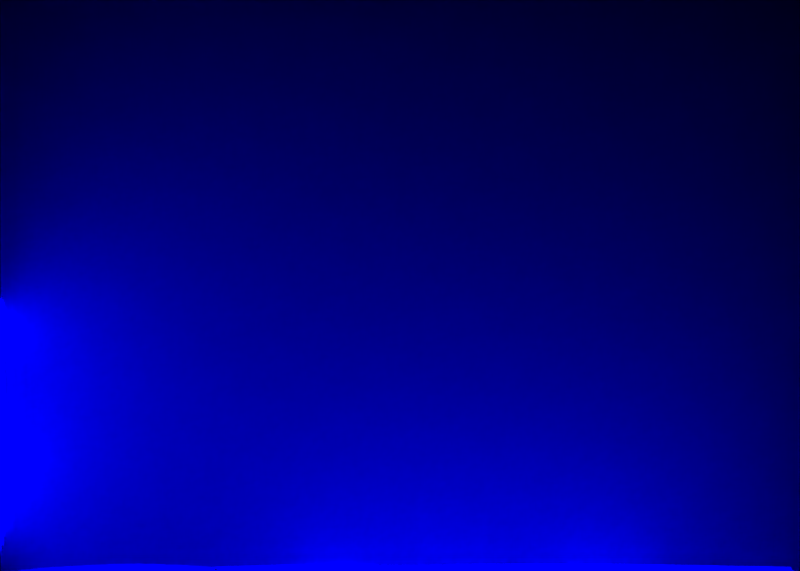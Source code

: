 # Source: Glow.blend  (saved by Blender 2.79.0; exported with 4.5.12 LTS)
import bpy
from mathutils import Matrix  # noqa: F401  (used for matrix-valued properties, if any)

bpy.ops.wm.read_factory_settings(use_empty=True)
scene = bpy.context.scene
scene.name = 'Scene'

# ---- collections
col_collection_1 = bpy.data.collections.new('Collection 1'); scene.collection.children.link(col_collection_1)

# ---- materials (node trees are filled in below, after node groups)
mat_volumetrc = bpy.data.materials.new('Volumetrc')
mat_volumetrc.alpha_threshold = 0.0
mat_volumetrc.roughness = 0.5
mat_crystal = bpy.data.materials.new('Crystal')
mat_crystal.alpha_threshold = 0.0
mat_crystal.roughness = 0.5
mat_crystal.line_color = (0.0, 0.0, 0.0, 1.0)
mat_room = bpy.data.materials.new('Room')
mat_room.alpha_threshold = 0.0
mat_room.roughness = 0.5

# ---- material node trees
mat_volumetrc.use_nodes = True; mat_volumetrc.node_tree.nodes.clear()
_N = mat_volumetrc.node_tree.nodes; _L = mat_volumetrc.node_tree.links
n0 = _N.new('ShaderNodeOutputMaterial'); n0.name = 'Material Output'; n0.location = (300, 300)
n1 = _N.new('ShaderNodeVolumeScatter'); n1.name = 'Volume Scatter'; n1.location = (50, 258)
n1.width = 140
n1.inputs[1].default_value = 0.1
_L.new(n1.outputs[0], n0.inputs[1])
n0.is_active_output = True
mat_crystal.use_nodes = True; mat_crystal.node_tree.nodes.clear()
_N = mat_crystal.node_tree.nodes; _L = mat_crystal.node_tree.links
n0 = _N.new('ShaderNodeOutputMaterial'); n0.name = 'Material Output'; n0.location = (300, 300)
n1 = _N.new('ShaderNodeEmission'); n1.name = 'Emission'; n1.location = (10, 300)
n1.inputs[0].default_value = (0.0, 0.0, 1.0, 1.0)
n1.inputs[1].default_value = 10.0
_L.new(n1.outputs[0], n0.inputs[0])
n0.is_active_output = True
mat_room.use_nodes = True; mat_room.node_tree.nodes.clear()
_N = mat_room.node_tree.nodes; _L = mat_room.node_tree.links
n0 = _N.new('ShaderNodeOutputMaterial'); n0.name = 'Material Output'; n0.location = (300, 300)
n1 = _N.new('ShaderNodeBsdfPrincipled'); n1.name = 'Principled BSDF'; n1.location = (10, 300)
n1.width = 150
n1.subsurface_method = 'BURLEY'
n1.inputs[0].default_value = (1.0, 1.0, 1.0, 1.0)
n1.inputs[2].default_value = 0.2
n1.inputs[3].default_value = 1.45
n1.inputs[9].default_value = (1.0, 1.0, 1.0)
_L.new(n1.outputs[0], n0.inputs[0])
n0.is_active_output = True

# ---- world
world_world = bpy.data.worlds.new('World'); scene.world = world_world
world_world.color = (0.0, 0.0, 0.0)
world_world.use_sun_shadow = False
world_world.sun_shadow_jitter_overblur = 0.0
world_world.cycles.sampling_method = 'MANUAL'

# ---- cameras
cam_camera_001 = bpy.data.cameras.new('Camera.001')
cam_camera_001.type = 'ORTHO'
cam_camera_001.clip_start = 0.01
cam_camera_001.clip_end = 1e+04
cam_camera_001.lens = 35.0
cam_camera_001.sensor_width = 32.0
cam_camera_001.sensor_height = 18.0
cam_camera_001.ortho_scale = 47.0
cam_camera_001.display_size = 2.0
cam_camera_001.dof.focus_distance = 0.0

# ---- meshes
me_cube_002 = bpy.data.meshes.new('Cube.002')
me_cube_002.from_pydata([(-0.5, -0.5, -0.5), (-0.5, -0.5, 0.5), (-0.5, 0.5, -0.5), (-0.5, 0.5, 0.5), (0.5, -0.5, -0.5), (0.5, -0.5, 0.5), (0.5, 0.5, -0.5), (0.5, 0.5, 0.5)], [], [(0, 1, 3, 2), (2, 3, 7, 6), (6, 7, 5, 4), (4, 5, 1, 0), (2, 6, 4, 0), (7, 3, 1, 5)])
me_cube_002.materials.append(mat_volumetrc)
me_cube_002.use_remesh_preserve_volume = False
me_cube_002.use_remesh_preserve_attributes = False
me_cube_002.use_mirror_vertex_groups = False
me_cube_002.update()
me_icosphere_007 = bpy.data.meshes.new('Icosphere.007')
me_icosphere_007.from_pydata([(-0.306, 0.2098, -0.3707), (-0.2678, -0.8919, -0.3138), (-0.961, -3.547, -0.3695), (-1.045, 0.2244, -0.1259), (-0.78, 3.679, -0.3206), (0.7522, 2.014, -0.2653), (-0.6034, -2.301, 0.3059), (-1.417, -1.272, 0.1816), (-1.233, 2.133, 0.3571), (-0.5158, 3.171, 0.2465), (0.723, 0.1962, 0.2634), (-0.3554, 0.231, 0.7437), (-1.1, -1.646, -0.6677), (-0.3646, -0.4176, -0.1804), (-0.2981, -3.5, -0.4823), (0.8606, 0.1839, -0.3873), (0.4615, 1.204, -0.5376), (-0.7017, 0.2029, -0.2472), (-1.669, -1.81, -0.3971), (-0.2827, 2.046, -0.6199), (-0.9658, 2.118, -0.4346), (-0.2561, 2.433, -0.1529), (0.1621, -0.567, 0.0162), (0.6416, 0.9389, -0.02121), (-0.4414, -4.633, 0.01835), (0.03838, -3.287, 0.03544), (-1.363, -0.4631, -0.01614), (-1.441, -3.512, 0.01786), (-1.619, 3.616, 0.01058), (-1.256, 1.287, 0.004246), (0.05633, 2.427, 0.02979), (-0.7912, 2.779, 0.06754), (-0.2161, -1.357, 0.3795), (-0.9648, -3.086, 0.3742), (-1.096, 0.2279, 0.2208), (-1.252, 3.557, 0.405), (0.563, 1.654, 0.2347), (-0.7761, -0.9929, 0.288), (0.3728, 0.2137, 0.6693), (-1.381, -0.8623, 0.6821), (-0.3983, 0.9934, 0.291), (-0.09534, 2.037, 0.6212)], [], [(0, 13, 12), (1, 13, 15), (0, 12, 17), (0, 17, 19), (0, 19, 16), (1, 15, 22), (2, 14, 24), (3, 18, 26), (4, 20, 28), (5, 21, 30), (1, 22, 25), (2, 24, 27), (3, 26, 29), (4, 28, 31), (5, 30, 23), (6, 32, 37), (7, 33, 39), (8, 34, 40), (9, 35, 41), (10, 36, 38), (38, 41, 11), (38, 36, 41), (36, 9, 41), (41, 40, 11), (41, 35, 40), (35, 8, 40), (40, 39, 11), (40, 34, 39), (34, 7, 39), (39, 37, 11), (39, 33, 37), (33, 6, 37), (37, 38, 11), (37, 32, 38), (32, 10, 38), (23, 36, 10), (23, 30, 36), (30, 9, 36), (31, 35, 9), (31, 28, 35), (28, 8, 35), (29, 34, 8), (29, 26, 34), (26, 7, 34), (27, 33, 7), (27, 24, 33), (24, 6, 33), (25, 32, 6), (25, 22, 32), (22, 10, 32), (30, 31, 9), (30, 21, 31), (21, 4, 31), (28, 29, 8), (28, 20, 29), (20, 3, 29), (26, 27, 7), (26, 18, 27), (18, 2, 27), (24, 25, 6), (24, 14, 25), (14, 1, 25), (22, 23, 10), (22, 15, 23), (15, 5, 23), (16, 21, 5), (16, 19, 21), (19, 4, 21), (19, 20, 4), (19, 17, 20), (17, 3, 20), (17, 18, 3), (17, 12, 18), (12, 2, 18), (15, 16, 5), (15, 13, 16), (13, 0, 16), (12, 14, 2), (12, 13, 14), (13, 1, 14)])
me_icosphere_007.materials.append(mat_crystal)
me_icosphere_007.use_remesh_preserve_volume = False
me_icosphere_007.use_remesh_preserve_attributes = False
me_icosphere_007.use_mirror_vertex_groups = False
me_icosphere_007.update()
me_icosphere_006 = bpy.data.meshes.new('Icosphere.006')
me_icosphere_006.from_pydata([(-0.306, 0.2098, -0.3707), (-0.2678, -0.8919, -0.3138), (-0.961, -3.547, -0.3695), (-1.045, 0.2244, -0.1259), (-0.78, 3.679, -0.3206), (0.7522, 2.014, -0.2653), (-0.6034, -2.301, 0.3059), (-1.417, -1.272, 0.1816), (-1.233, 2.133, 0.3571), (-0.5158, 3.171, 0.2465), (0.723, 0.1962, 0.2634), (-0.3554, 0.231, 0.7437), (-1.1, -1.646, -0.6677), (-0.3646, -0.4176, -0.1804), (-0.2981, -3.5, -0.4823), (0.8606, 0.1839, -0.3873), (0.4615, 1.204, -0.5376), (-0.7017, 0.2029, -0.2472), (-1.669, -1.81, -0.3971), (-0.2827, 2.046, -0.6199), (-0.9658, 2.118, -0.4346), (-0.2561, 2.433, -0.1529), (0.1621, -0.567, 0.0162), (0.6416, 0.9389, -0.02121), (-0.4414, -4.633, 0.01835), (0.03838, -3.287, 0.03544), (-1.363, -0.4631, -0.01614), (-1.441, -3.512, 0.01786), (-1.619, 3.616, 0.01058), (-1.256, 1.287, 0.004246), (0.05633, 2.427, 0.02979), (-0.7912, 2.779, 0.06754), (-0.2161, -1.357, 0.3795), (-0.9648, -3.086, 0.3742), (-1.096, 0.2279, 0.2208), (-1.252, 3.557, 0.405), (0.563, 1.654, 0.2347), (-0.7761, -0.9929, 0.288), (0.3728, 0.2137, 0.6693), (-1.381, -0.8623, 0.6821), (-0.3983, 0.9934, 0.291), (-0.09534, 2.037, 0.6212)], [], [(0, 13, 12), (1, 13, 15), (0, 12, 17), (0, 17, 19), (0, 19, 16), (1, 15, 22), (2, 14, 24), (3, 18, 26), (4, 20, 28), (5, 21, 30), (1, 22, 25), (2, 24, 27), (3, 26, 29), (4, 28, 31), (5, 30, 23), (6, 32, 37), (7, 33, 39), (8, 34, 40), (9, 35, 41), (10, 36, 38), (38, 41, 11), (38, 36, 41), (36, 9, 41), (41, 40, 11), (41, 35, 40), (35, 8, 40), (40, 39, 11), (40, 34, 39), (34, 7, 39), (39, 37, 11), (39, 33, 37), (33, 6, 37), (37, 38, 11), (37, 32, 38), (32, 10, 38), (23, 36, 10), (23, 30, 36), (30, 9, 36), (31, 35, 9), (31, 28, 35), (28, 8, 35), (29, 34, 8), (29, 26, 34), (26, 7, 34), (27, 33, 7), (27, 24, 33), (24, 6, 33), (25, 32, 6), (25, 22, 32), (22, 10, 32), (30, 31, 9), (30, 21, 31), (21, 4, 31), (28, 29, 8), (28, 20, 29), (20, 3, 29), (26, 27, 7), (26, 18, 27), (18, 2, 27), (24, 25, 6), (24, 14, 25), (14, 1, 25), (22, 23, 10), (22, 15, 23), (15, 5, 23), (16, 21, 5), (16, 19, 21), (19, 4, 21), (19, 20, 4), (19, 17, 20), (17, 3, 20), (17, 18, 3), (17, 12, 18), (12, 2, 18), (15, 16, 5), (15, 13, 16), (13, 0, 16), (12, 14, 2), (12, 13, 14), (13, 1, 14)])
me_icosphere_006.materials.append(mat_crystal)
me_icosphere_006.use_remesh_preserve_volume = False
me_icosphere_006.use_remesh_preserve_attributes = False
me_icosphere_006.use_mirror_vertex_groups = False
me_icosphere_006.update()
me_icosphere_005 = bpy.data.meshes.new('Icosphere.005')
me_icosphere_005.from_pydata([(-1.347, 0.09002, -0.3709), (-0.3986, -0.907, -0.3138), (-3.958, -2.392, -0.37), (-2.236, 0.08724, -0.1261), (-0.9197, 3.35, -0.3207), (-1.308, 1.698, -0.2657), (-1.651, -1.898, 0.3058), (-1.478, -1.269, 0.1816), (-2.536, 1.819, 0.3568), (-0.9427, 2.84, 0.2464), (-0.2496, 0.08417, 0.2632), (-1.496, 0.09969, 0.7435), (-1.333, -1.556, -0.6677), (-0.801, -0.4679, -0.1805), (-3.243, -2.366, -0.4828), (-0.1353, 0.06927, -0.3875), (-1.665, 0.9508, -0.538), (-1.847, 0.07107, -0.2474), (-2.042, -1.667, -0.3972), (-1.959, 1.734, -0.6202), (-2.345, 1.804, -0.4349), (-1.496, 2.106, -0.1531), (-0.1277, -0.6004, 0.01614), (-1.213, 0.7253, -0.02157), (-4.347, -3.128, 0.01772), (-2.584, -2.277, 0.03501), (-1.865, -0.5209, -0.01624), (-4.341, -2.395, 0.01739), (-1.65, 3.287, 0.01056), (-3.182, 1.022, 0.003869), (-1.332, 2.099, 0.02951), (-1.455, 2.451, 0.0674), (-0.2766, -1.337, 0.3794), (-3.26, -2.202, 0.3738), (-2.291, 0.09032, 0.2205), (-1.318, 3.228, 0.4049), (-1.608, 1.361, 0.2343), (-0.8876, -1.006, 0.288), (-0.6081, 0.1008, 0.6691), (-1.586, -0.8859, 0.6821), (-2.41, 0.7567, 0.2906), (-1.849, 1.727, 0.6208)], [], [(0, 13, 12), (1, 13, 15), (0, 12, 17), (0, 17, 19), (0, 19, 16), (1, 15, 22), (2, 14, 24), (3, 18, 26), (4, 20, 28), (5, 21, 30), (1, 22, 25), (2, 24, 27), (3, 26, 29), (4, 28, 31), (5, 30, 23), (6, 32, 37), (7, 33, 39), (8, 34, 40), (9, 35, 41), (10, 36, 38), (38, 41, 11), (38, 36, 41), (36, 9, 41), (41, 40, 11), (41, 35, 40), (35, 8, 40), (40, 39, 11), (40, 34, 39), (34, 7, 39), (39, 37, 11), (39, 33, 37), (33, 6, 37), (37, 38, 11), (37, 32, 38), (32, 10, 38), (23, 36, 10), (23, 30, 36), (30, 9, 36), (31, 35, 9), (31, 28, 35), (28, 8, 35), (29, 34, 8), (29, 26, 34), (26, 7, 34), (27, 33, 7), (27, 24, 33), (24, 6, 33), (25, 32, 6), (25, 22, 32), (22, 10, 32), (30, 31, 9), (30, 21, 31), (21, 4, 31), (28, 29, 8), (28, 20, 29), (20, 3, 29), (26, 27, 7), (26, 18, 27), (18, 2, 27), (24, 25, 6), (24, 14, 25), (14, 1, 25), (22, 23, 10), (22, 15, 23), (15, 5, 23), (16, 21, 5), (16, 19, 21), (19, 4, 21), (19, 20, 4), (19, 17, 20), (17, 3, 20), (17, 18, 3), (17, 12, 18), (12, 2, 18), (15, 16, 5), (15, 13, 16), (13, 0, 16), (12, 14, 2), (12, 13, 14), (13, 1, 14)])
me_icosphere_005.materials.append(mat_crystal)
me_icosphere_005.use_remesh_preserve_volume = False
me_icosphere_005.use_remesh_preserve_attributes = False
me_icosphere_005.use_mirror_vertex_groups = False
me_icosphere_005.update()
me_icosphere_004 = bpy.data.meshes.new('Icosphere.004')
me_icosphere_004.from_pydata([(-1.347, 0.09002, -0.3709), (-0.3986, -0.907, -0.3138), (-3.958, -2.392, -0.37), (-2.236, 0.08724, -0.1261), (-0.9197, 3.35, -0.3207), (-1.308, 1.698, -0.2657), (-1.651, -1.898, 0.3058), (-1.478, -1.269, 0.1816), (-2.536, 1.819, 0.3568), (-0.9427, 2.84, 0.2464), (-0.2496, 0.08417, 0.2632), (-1.496, 0.09969, 0.7435), (-1.333, -1.556, -0.6677), (-0.801, -0.4679, -0.1805), (-3.243, -2.366, -0.4828), (-0.1353, 0.06927, -0.3875), (-1.665, 0.9508, -0.538), (-1.847, 0.07107, -0.2474), (-2.042, -1.667, -0.3972), (-1.959, 1.734, -0.6202), (-2.345, 1.804, -0.4349), (-1.496, 2.106, -0.1531), (-0.1277, -0.6004, 0.01614), (-1.213, 0.7253, -0.02157), (-4.347, -3.128, 0.01772), (-2.584, -2.277, 0.03501), (-1.865, -0.5209, -0.01624), (-4.341, -2.395, 0.01739), (-1.65, 3.287, 0.01056), (-3.182, 1.022, 0.003869), (-1.332, 2.099, 0.02951), (-1.455, 2.451, 0.0674), (-0.2766, -1.337, 0.3794), (-3.26, -2.202, 0.3738), (-2.291, 0.09032, 0.2205), (-1.318, 3.228, 0.4049), (-1.608, 1.361, 0.2343), (-0.8876, -1.006, 0.288), (-0.6081, 0.1008, 0.6691), (-1.586, -0.8859, 0.6821), (-2.41, 0.7567, 0.2906), (-1.849, 1.727, 0.6208)], [], [(0, 13, 12), (1, 13, 15), (0, 12, 17), (0, 17, 19), (0, 19, 16), (1, 15, 22), (2, 14, 24), (3, 18, 26), (4, 20, 28), (5, 21, 30), (1, 22, 25), (2, 24, 27), (3, 26, 29), (4, 28, 31), (5, 30, 23), (6, 32, 37), (7, 33, 39), (8, 34, 40), (9, 35, 41), (10, 36, 38), (38, 41, 11), (38, 36, 41), (36, 9, 41), (41, 40, 11), (41, 35, 40), (35, 8, 40), (40, 39, 11), (40, 34, 39), (34, 7, 39), (39, 37, 11), (39, 33, 37), (33, 6, 37), (37, 38, 11), (37, 32, 38), (32, 10, 38), (23, 36, 10), (23, 30, 36), (30, 9, 36), (31, 35, 9), (31, 28, 35), (28, 8, 35), (29, 34, 8), (29, 26, 34), (26, 7, 34), (27, 33, 7), (27, 24, 33), (24, 6, 33), (25, 32, 6), (25, 22, 32), (22, 10, 32), (30, 31, 9), (30, 21, 31), (21, 4, 31), (28, 29, 8), (28, 20, 29), (20, 3, 29), (26, 27, 7), (26, 18, 27), (18, 2, 27), (24, 25, 6), (24, 14, 25), (14, 1, 25), (22, 23, 10), (22, 15, 23), (15, 5, 23), (16, 21, 5), (16, 19, 21), (19, 4, 21), (19, 20, 4), (19, 17, 20), (17, 3, 20), (17, 18, 3), (17, 12, 18), (12, 2, 18), (15, 16, 5), (15, 13, 16), (13, 0, 16), (12, 14, 2), (12, 13, 14), (13, 1, 14)])
me_icosphere_004.materials.append(mat_crystal)
me_icosphere_004.use_remesh_preserve_volume = False
me_icosphere_004.use_remesh_preserve_attributes = False
me_icosphere_004.use_mirror_vertex_groups = False
me_icosphere_004.update()
me_cube_001 = bpy.data.meshes.new('Cube.001')
me_cube_001.from_pydata([(-0.5, -0.5, -0.5), (-0.5, -0.5, 0.5), (-0.5, 0.5, -0.5), (-0.5, 0.5, 0.5), (0.5, -0.5, -0.5), (0.5, -0.5, 0.5), (0.5, 0.5, -0.5), (0.5, 0.5, 0.5)], [], [(0, 2, 3, 1), (2, 6, 7, 3), (6, 4, 5, 7), (4, 0, 1, 5), (2, 0, 4, 6)])
me_cube_001.materials.append(mat_room)
me_cube_001.use_remesh_preserve_volume = False
me_cube_001.use_remesh_preserve_attributes = False
me_cube_001.use_mirror_vertex_groups = False
me_cube_001.update()
me_icosphere_003 = bpy.data.meshes.new('Icosphere.003')
me_icosphere_003.from_pydata([(-1.347, 0.09002, -0.3709), (-0.3986, -0.907, -0.3138), (-3.958, -2.392, -0.37), (-2.236, 0.08724, -0.1261), (-0.9197, 3.35, -0.3207), (-1.308, 1.698, -0.2657), (-1.651, -1.898, 0.3058), (-1.478, -1.269, 0.1816), (-2.536, 1.819, 0.3568), (-0.9427, 2.84, 0.2464), (-0.2496, 0.08417, 0.2632), (-1.496, 0.09969, 0.7435), (-1.333, -1.556, -0.6677), (-0.801, -0.4679, -0.1805), (-3.243, -2.366, -0.4828), (-0.1353, 0.06927, -0.3875), (-1.665, 0.9508, -0.538), (-1.847, 0.07107, -0.2474), (-2.042, -1.667, -0.3972), (-1.959, 1.734, -0.6202), (-2.345, 1.804, -0.4349), (-1.496, 2.106, -0.1531), (-0.1277, -0.6004, 0.01614), (-1.213, 0.7253, -0.02157), (-4.347, -3.128, 0.01772), (-2.584, -2.277, 0.03501), (-1.865, -0.5209, -0.01624), (-4.341, -2.395, 0.01739), (-1.65, 3.287, 0.01056), (-3.182, 1.022, 0.003869), (-1.332, 2.099, 0.02951), (-1.455, 2.451, 0.0674), (-0.2766, -1.337, 0.3794), (-3.26, -2.202, 0.3738), (-2.291, 0.09032, 0.2205), (-1.318, 3.228, 0.4049), (-1.608, 1.361, 0.2343), (-0.8876, -1.006, 0.288), (-0.6081, 0.1008, 0.6691), (-1.586, -0.8859, 0.6821), (-2.41, 0.7567, 0.2906), (-1.849, 1.727, 0.6208)], [], [(0, 13, 12), (1, 13, 15), (0, 12, 17), (0, 17, 19), (0, 19, 16), (1, 15, 22), (2, 14, 24), (3, 18, 26), (4, 20, 28), (5, 21, 30), (1, 22, 25), (2, 24, 27), (3, 26, 29), (4, 28, 31), (5, 30, 23), (6, 32, 37), (7, 33, 39), (8, 34, 40), (9, 35, 41), (10, 36, 38), (38, 41, 11), (38, 36, 41), (36, 9, 41), (41, 40, 11), (41, 35, 40), (35, 8, 40), (40, 39, 11), (40, 34, 39), (34, 7, 39), (39, 37, 11), (39, 33, 37), (33, 6, 37), (37, 38, 11), (37, 32, 38), (32, 10, 38), (23, 36, 10), (23, 30, 36), (30, 9, 36), (31, 35, 9), (31, 28, 35), (28, 8, 35), (29, 34, 8), (29, 26, 34), (26, 7, 34), (27, 33, 7), (27, 24, 33), (24, 6, 33), (25, 32, 6), (25, 22, 32), (22, 10, 32), (30, 31, 9), (30, 21, 31), (21, 4, 31), (28, 29, 8), (28, 20, 29), (20, 3, 29), (26, 27, 7), (26, 18, 27), (18, 2, 27), (24, 25, 6), (24, 14, 25), (14, 1, 25), (22, 23, 10), (22, 15, 23), (15, 5, 23), (16, 21, 5), (16, 19, 21), (19, 4, 21), (19, 20, 4), (19, 17, 20), (17, 3, 20), (17, 18, 3), (17, 12, 18), (12, 2, 18), (15, 16, 5), (15, 13, 16), (13, 0, 16), (12, 14, 2), (12, 13, 14), (13, 1, 14)])
me_icosphere_003.materials.append(mat_crystal)
me_icosphere_003.use_remesh_preserve_volume = False
me_icosphere_003.use_remesh_preserve_attributes = False
me_icosphere_003.use_mirror_vertex_groups = False
me_icosphere_003.update()
me_icosphere_002 = bpy.data.meshes.new('Icosphere.002')
me_icosphere_002.from_pydata([(-1.347, 0.09002, -0.3709), (-0.3986, -0.907, -0.3138), (-3.958, -2.392, -0.37), (-2.236, 0.08724, -0.1261), (-0.9197, 3.35, -0.3207), (-1.308, 1.698, -0.2657), (-1.651, -1.898, 0.3058), (-1.478, -1.269, 0.1816), (-2.536, 1.819, 0.3568), (-0.9427, 2.84, 0.2464), (-0.2496, 0.08417, 0.2632), (-1.496, 0.09969, 0.7435), (-1.333, -1.556, -0.6677), (-0.801, -0.4679, -0.1805), (-3.243, -2.366, -0.4828), (-0.1353, 0.06927, -0.3875), (-1.665, 0.9508, -0.538), (-1.847, 0.07107, -0.2474), (-2.042, -1.667, -0.3972), (-1.959, 1.734, -0.6202), (-2.345, 1.804, -0.4349), (-1.496, 2.106, -0.1531), (-0.1277, -0.6004, 0.01614), (-1.213, 0.7253, -0.02157), (-4.347, -3.128, 0.01772), (-2.584, -2.277, 0.03501), (-1.865, -0.5209, -0.01624), (-4.341, -2.395, 0.01739), (-1.65, 3.287, 0.01056), (-3.182, 1.022, 0.003869), (-1.332, 2.099, 0.02951), (-1.455, 2.451, 0.0674), (-0.2766, -1.337, 0.3794), (-3.26, -2.202, 0.3738), (-2.291, 0.09032, 0.2205), (-1.318, 3.228, 0.4049), (-1.608, 1.361, 0.2343), (-0.8876, -1.006, 0.288), (-0.6081, 0.1008, 0.6691), (-1.586, -0.8859, 0.6821), (-2.41, 0.7567, 0.2906), (-1.849, 1.727, 0.6208)], [], [(0, 13, 12), (1, 13, 15), (0, 12, 17), (0, 17, 19), (0, 19, 16), (1, 15, 22), (2, 14, 24), (3, 18, 26), (4, 20, 28), (5, 21, 30), (1, 22, 25), (2, 24, 27), (3, 26, 29), (4, 28, 31), (5, 30, 23), (6, 32, 37), (7, 33, 39), (8, 34, 40), (9, 35, 41), (10, 36, 38), (38, 41, 11), (38, 36, 41), (36, 9, 41), (41, 40, 11), (41, 35, 40), (35, 8, 40), (40, 39, 11), (40, 34, 39), (34, 7, 39), (39, 37, 11), (39, 33, 37), (33, 6, 37), (37, 38, 11), (37, 32, 38), (32, 10, 38), (23, 36, 10), (23, 30, 36), (30, 9, 36), (31, 35, 9), (31, 28, 35), (28, 8, 35), (29, 34, 8), (29, 26, 34), (26, 7, 34), (27, 33, 7), (27, 24, 33), (24, 6, 33), (25, 32, 6), (25, 22, 32), (22, 10, 32), (30, 31, 9), (30, 21, 31), (21, 4, 31), (28, 29, 8), (28, 20, 29), (20, 3, 29), (26, 27, 7), (26, 18, 27), (18, 2, 27), (24, 25, 6), (24, 14, 25), (14, 1, 25), (22, 23, 10), (22, 15, 23), (15, 5, 23), (16, 21, 5), (16, 19, 21), (19, 4, 21), (19, 20, 4), (19, 17, 20), (17, 3, 20), (17, 18, 3), (17, 12, 18), (12, 2, 18), (15, 16, 5), (15, 13, 16), (13, 0, 16), (12, 14, 2), (12, 13, 14), (13, 1, 14)])
me_icosphere_002.materials.append(mat_crystal)
me_icosphere_002.use_remesh_preserve_volume = False
me_icosphere_002.use_remesh_preserve_attributes = False
me_icosphere_002.use_mirror_vertex_groups = False
me_icosphere_002.update()
me_icosphere_001 = bpy.data.meshes.new('Icosphere.001')
me_icosphere_001.from_pydata([(-0.306, 0.2098, -0.3707), (-0.2678, -0.8919, -0.3138), (-0.961, -3.547, -0.3695), (-1.045, 0.2244, -0.1259), (-0.78, 3.679, -0.3206), (0.7522, 2.014, -0.2653), (-0.6034, -2.301, 0.3059), (-1.417, -1.272, 0.1816), (-1.233, 2.133, 0.3571), (-0.5158, 3.171, 0.2465), (0.723, 0.1962, 0.2634), (-0.3554, 0.231, 0.7437), (-1.1, -1.646, -0.6677), (-0.3646, -0.4176, -0.1804), (-0.2981, -3.5, -0.4823), (0.8606, 0.1839, -0.3873), (0.4615, 1.204, -0.5376), (-0.7017, 0.2029, -0.2472), (-1.669, -1.81, -0.3971), (-0.2827, 2.046, -0.6199), (-0.9658, 2.118, -0.4346), (-0.2561, 2.433, -0.1529), (0.1621, -0.567, 0.0162), (0.6416, 0.9389, -0.02121), (-0.4414, -4.633, 0.01835), (0.03838, -3.287, 0.03544), (-1.363, -0.4631, -0.01614), (-1.441, -3.512, 0.01786), (-1.619, 3.616, 0.01058), (-1.256, 1.287, 0.004246), (0.05633, 2.427, 0.02979), (-0.7912, 2.779, 0.06754), (-0.2161, -1.357, 0.3795), (-0.9648, -3.086, 0.3742), (-1.096, 0.2279, 0.2208), (-1.252, 3.557, 0.405), (0.563, 1.654, 0.2347), (-0.7761, -0.9929, 0.288), (0.3728, 0.2137, 0.6693), (-1.381, -0.8623, 0.6821), (-0.3983, 0.9934, 0.291), (-0.09534, 2.037, 0.6212)], [], [(0, 13, 12), (1, 13, 15), (0, 12, 17), (0, 17, 19), (0, 19, 16), (1, 15, 22), (2, 14, 24), (3, 18, 26), (4, 20, 28), (5, 21, 30), (1, 22, 25), (2, 24, 27), (3, 26, 29), (4, 28, 31), (5, 30, 23), (6, 32, 37), (7, 33, 39), (8, 34, 40), (9, 35, 41), (10, 36, 38), (38, 41, 11), (38, 36, 41), (36, 9, 41), (41, 40, 11), (41, 35, 40), (35, 8, 40), (40, 39, 11), (40, 34, 39), (34, 7, 39), (39, 37, 11), (39, 33, 37), (33, 6, 37), (37, 38, 11), (37, 32, 38), (32, 10, 38), (23, 36, 10), (23, 30, 36), (30, 9, 36), (31, 35, 9), (31, 28, 35), (28, 8, 35), (29, 34, 8), (29, 26, 34), (26, 7, 34), (27, 33, 7), (27, 24, 33), (24, 6, 33), (25, 32, 6), (25, 22, 32), (22, 10, 32), (30, 31, 9), (30, 21, 31), (21, 4, 31), (28, 29, 8), (28, 20, 29), (20, 3, 29), (26, 27, 7), (26, 18, 27), (18, 2, 27), (24, 25, 6), (24, 14, 25), (14, 1, 25), (22, 23, 10), (22, 15, 23), (15, 5, 23), (16, 21, 5), (16, 19, 21), (19, 4, 21), (19, 20, 4), (19, 17, 20), (17, 3, 20), (17, 18, 3), (17, 12, 18), (12, 2, 18), (15, 16, 5), (15, 13, 16), (13, 0, 16), (12, 14, 2), (12, 13, 14), (13, 1, 14)])
me_icosphere_001.materials.append(mat_crystal)
me_icosphere_001.use_remesh_preserve_volume = False
me_icosphere_001.use_remesh_preserve_attributes = False
me_icosphere_001.use_mirror_vertex_groups = False
me_icosphere_001.update()
me_icosphere = bpy.data.meshes.new('Icosphere')
me_icosphere.from_pydata([(-0.306, 0.2098, -0.3707), (-0.2678, -0.8919, -0.3138), (-0.961, -3.547, -0.3695), (-1.045, 0.2244, -0.1259), (-0.78, 3.679, -0.3206), (0.7522, 2.014, -0.2653), (-0.6034, -2.301, 0.3059), (-1.417, -1.272, 0.1816), (-1.233, 2.133, 0.3571), (-0.5158, 3.171, 0.2465), (0.723, 0.1962, 0.2634), (-0.3554, 0.231, 0.7437), (-1.1, -1.646, -0.6677), (-0.3646, -0.4176, -0.1804), (-0.2981, -3.5, -0.4823), (0.8606, 0.1839, -0.3873), (0.4615, 1.204, -0.5376), (-0.7017, 0.2029, -0.2472), (-1.669, -1.81, -0.3971), (-0.2827, 2.046, -0.6199), (-0.9658, 2.118, -0.4346), (-0.2561, 2.433, -0.1529), (0.1621, -0.567, 0.0162), (0.6416, 0.9389, -0.02121), (-0.4414, -4.633, 0.01835), (0.03838, -3.287, 0.03544), (-1.363, -0.4631, -0.01614), (-1.441, -3.512, 0.01786), (-1.619, 3.616, 0.01058), (-1.256, 1.287, 0.004246), (0.05633, 2.427, 0.02979), (-0.7912, 2.779, 0.06754), (-0.2161, -1.357, 0.3795), (-0.9648, -3.086, 0.3742), (-1.096, 0.2279, 0.2208), (-1.252, 3.557, 0.405), (0.563, 1.654, 0.2347), (-0.7761, -0.9929, 0.288), (0.3728, 0.2137, 0.6693), (-1.381, -0.8623, 0.6821), (-0.3983, 0.9934, 0.291), (-0.09534, 2.037, 0.6212)], [], [(0, 13, 12), (1, 13, 15), (0, 12, 17), (0, 17, 19), (0, 19, 16), (1, 15, 22), (2, 14, 24), (3, 18, 26), (4, 20, 28), (5, 21, 30), (1, 22, 25), (2, 24, 27), (3, 26, 29), (4, 28, 31), (5, 30, 23), (6, 32, 37), (7, 33, 39), (8, 34, 40), (9, 35, 41), (10, 36, 38), (38, 41, 11), (38, 36, 41), (36, 9, 41), (41, 40, 11), (41, 35, 40), (35, 8, 40), (40, 39, 11), (40, 34, 39), (34, 7, 39), (39, 37, 11), (39, 33, 37), (33, 6, 37), (37, 38, 11), (37, 32, 38), (32, 10, 38), (23, 36, 10), (23, 30, 36), (30, 9, 36), (31, 35, 9), (31, 28, 35), (28, 8, 35), (29, 34, 8), (29, 26, 34), (26, 7, 34), (27, 33, 7), (27, 24, 33), (24, 6, 33), (25, 32, 6), (25, 22, 32), (22, 10, 32), (30, 31, 9), (30, 21, 31), (21, 4, 31), (28, 29, 8), (28, 20, 29), (20, 3, 29), (26, 27, 7), (26, 18, 27), (18, 2, 27), (24, 25, 6), (24, 14, 25), (14, 1, 25), (22, 23, 10), (22, 15, 23), (15, 5, 23), (16, 21, 5), (16, 19, 21), (19, 4, 21), (19, 20, 4), (19, 17, 20), (17, 3, 20), (17, 18, 3), (17, 12, 18), (12, 2, 18), (15, 16, 5), (15, 13, 16), (13, 0, 16), (12, 14, 2), (12, 13, 14), (13, 1, 14)])
me_icosphere.materials.append(mat_crystal)
me_icosphere.use_remesh_preserve_volume = False
me_icosphere.use_remesh_preserve_attributes = False
me_icosphere.use_mirror_vertex_groups = False
me_icosphere.update()

# ---- objects
ob_camera = bpy.data.objects.new('Camera', cam_camera_001)
ob_volume = bpy.data.objects.new('Volume', me_cube_002)
ob_icosphere_007 = bpy.data.objects.new('Icosphere.007', me_icosphere_007)
ob_icosphere_006 = bpy.data.objects.new('Icosphere.006', me_icosphere_006)
ob_icosphere_005 = bpy.data.objects.new('Icosphere.005', me_icosphere_005)
ob_icosphere_004 = bpy.data.objects.new('Icosphere.004', me_icosphere_004)
ob_room = bpy.data.objects.new('Room', me_cube_001)
ob_icosphere_003 = bpy.data.objects.new('Icosphere.003', me_icosphere_003)
ob_icosphere_002 = bpy.data.objects.new('Icosphere.002', me_icosphere_002)
ob_icosphere_001 = bpy.data.objects.new('Icosphere.001', me_icosphere_001)
ob_icosphere = bpy.data.objects.new('Icosphere', me_icosphere)

# ---- transforms, parenting, visibility, modifiers, constraints
ob_camera.location = (0.0, 0.0, 86.08)
ob_camera.rotation_euler = (0.0, 0.0, -1.571)
ob_camera.lineart.crease_threshold = 0.0
ob_volume.location = (0.0, 0.0, 0.0)
ob_volume.scale = (33.64, 46.97, 32.45)
ob_volume.lineart.crease_threshold = 0.0
ob_icosphere_007.location = (-16.73, -11.54, -7.721)
ob_icosphere_007.rotation_euler = (1.571, 0.5928, 1.571)
ob_icosphere_007.scale = (1.361, 1.178, 0.5006)
ob_icosphere_007.lineart.crease_threshold = 0.0
ob_icosphere_006.location = (-16.73, 15.7, -6.474)
ob_icosphere_006.rotation_euler = (-1.571, -1.336, 4.712)
ob_icosphere_006.scale = (1.033, 1.474, 0.5006)
ob_icosphere_006.lineart.crease_threshold = 0.0
ob_icosphere_005.location = (-16.73, -9.307, 6.465)
ob_icosphere_005.rotation_euler = (-1.571, -1.165, 4.712)
ob_icosphere_005.scale = (1.285, 4.821, 0.5006)
ob_icosphere_005.lineart.crease_threshold = 0.0
ob_icosphere_004.location = (-16.73, 5.754, -9.797)
ob_icosphere_004.rotation_euler = (1.571, 0.5782, 1.571)
ob_icosphere_004.scale = (1.608, 3.946, 0.5006)
ob_icosphere_004.lineart.crease_threshold = 0.0
ob_room.location = (0.0, 0.0, 0.0)
ob_room.scale = (33.51, 46.92, 20.11)
ob_room.hide_viewport = True
ob_room.hide_render = True
ob_room.lineart.crease_threshold = 0.0
ob_icosphere_003.location = (-0.6044, 23.42, -4.598)
ob_icosphere_003.rotation_euler = (1.571, -0.01456, -6.363e-10)
ob_icosphere_003.scale = (1.176, 3.371, 0.3311)
ob_icosphere_003.lineart.crease_threshold = 0.0
ob_icosphere_002.location = (-10.74, 23.42, 7.069)
ob_icosphere_002.rotation_euler = (-1.571, -0.5718, 3.142)
ob_icosphere_002.scale = (1.176, 3.371, 0.3311)
ob_icosphere_002.lineart.crease_threshold = 0.0
ob_icosphere_001.location = (-12.99, 23.42, 11.53)
ob_icosphere_001.rotation_euler = (-1.571, -0.7436, 3.142)
ob_icosphere_001.scale = (1.0, 1.0, 0.3311)
ob_icosphere_001.lineart.crease_threshold = 0.0
ob_icosphere.location = (-11.33, 23.42, -9.097)
ob_icosphere.rotation_euler = (1.571, -0.0, 0.0)
ob_icosphere.scale = (1.0, 1.0, 0.3311)
ob_icosphere.lineart.crease_threshold = 0.0

# ---- collection membership
col_collection_1.objects.link(ob_camera)
col_collection_1.objects.link(ob_volume)
col_collection_1.objects.link(ob_icosphere_007)
col_collection_1.objects.link(ob_icosphere_006)
col_collection_1.objects.link(ob_icosphere_005)
col_collection_1.objects.link(ob_icosphere_004)
col_collection_1.objects.link(ob_room)
col_collection_1.objects.link(ob_icosphere_003)
col_collection_1.objects.link(ob_icosphere_002)
col_collection_1.objects.link(ob_icosphere_001)
col_collection_1.objects.link(ob_icosphere)

# ---- scene / render settings (as saved in the file)
scene.camera = ob_camera
scene.frame_start = 1; scene.frame_end = 250; scene.frame_set(1)
scene.render.engine = 'CYCLES'
scene.render.image_settings.color_mode = 'RGB'
scene.render.resolution_x = 700
scene.render.resolution_y = 500
scene.render.resolution_percentage = 400
scene.render.dither_intensity = 0.0
scene.cycles.samples = 400
scene.cycles.sampling_pattern = 'TABULATED_SOBOL'
scene.cycles.use_adaptive_sampling = False
scene.cycles.use_light_tree = False
scene.cycles.caustics_reflective = False
scene.cycles.caustics_refractive = False
scene.cycles.blur_glossy = 0.0
scene.cycles.max_bounces = 6
scene.cycles.diffuse_bounces = 2
scene.cycles.glossy_bounces = 2
scene.cycles.transmission_bounces = 4
scene.cycles.volume_bounces = 3
scene.cycles.transparent_max_bounces = 0
scene.cycles.use_animated_seed = True
scene.cycles.sample_clamp_indirect = 0.0
scene.view_settings.view_transform = 'Standard'
bpy.context.view_layer.update()
